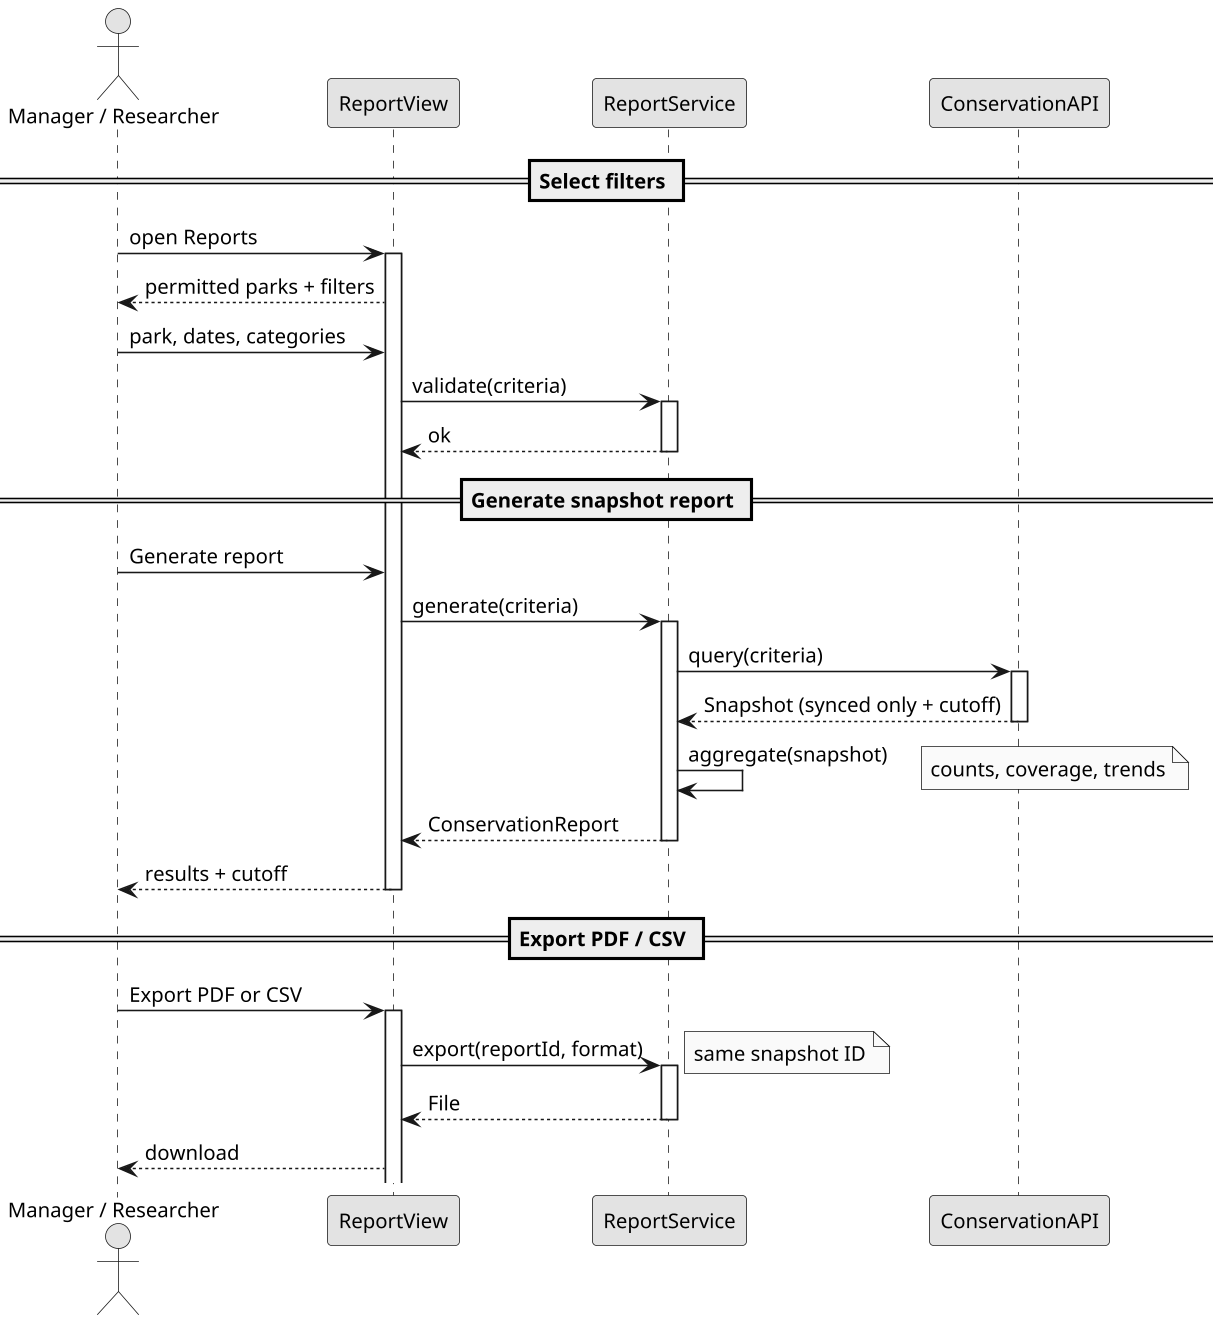

The diagram above was rendered by PlantUML. Its source (embedded in the PNG):
@startuml
skinparam backgroundColor white
skinparam shadowing false
skinparam defaultFontName Arial
skinparam defaultFontSize 13
skinparam dpi 150
skinparam monochrome true

actor "Manager / Researcher" as U
participant "ReportView" as V
participant "ReportService" as S
participant "ConservationAPI" as API

== Select filters ==
U -> V : open Reports
activate V
V --> U : permitted parks + filters
U -> V : park, dates, categories
V -> S : validate(criteria)
activate S
S --> V : ok
deactivate S

== Generate snapshot report ==
U -> V : Generate report
V -> S : generate(criteria)
activate S
S -> API : query(criteria)
activate API
API --> S : Snapshot (synced only + cutoff)
deactivate API
S -> S : aggregate(snapshot)
note right : counts, coverage, trends
S --> V : ConservationReport
deactivate S
V --> U : results + cutoff
deactivate V

== Export PDF / CSV ==
U -> V : Export PDF or CSV
activate V
V -> S : export(reportId, format)
activate S
note right : same snapshot ID
S --> V : File
deactivate S
V --> U : download
@enduml